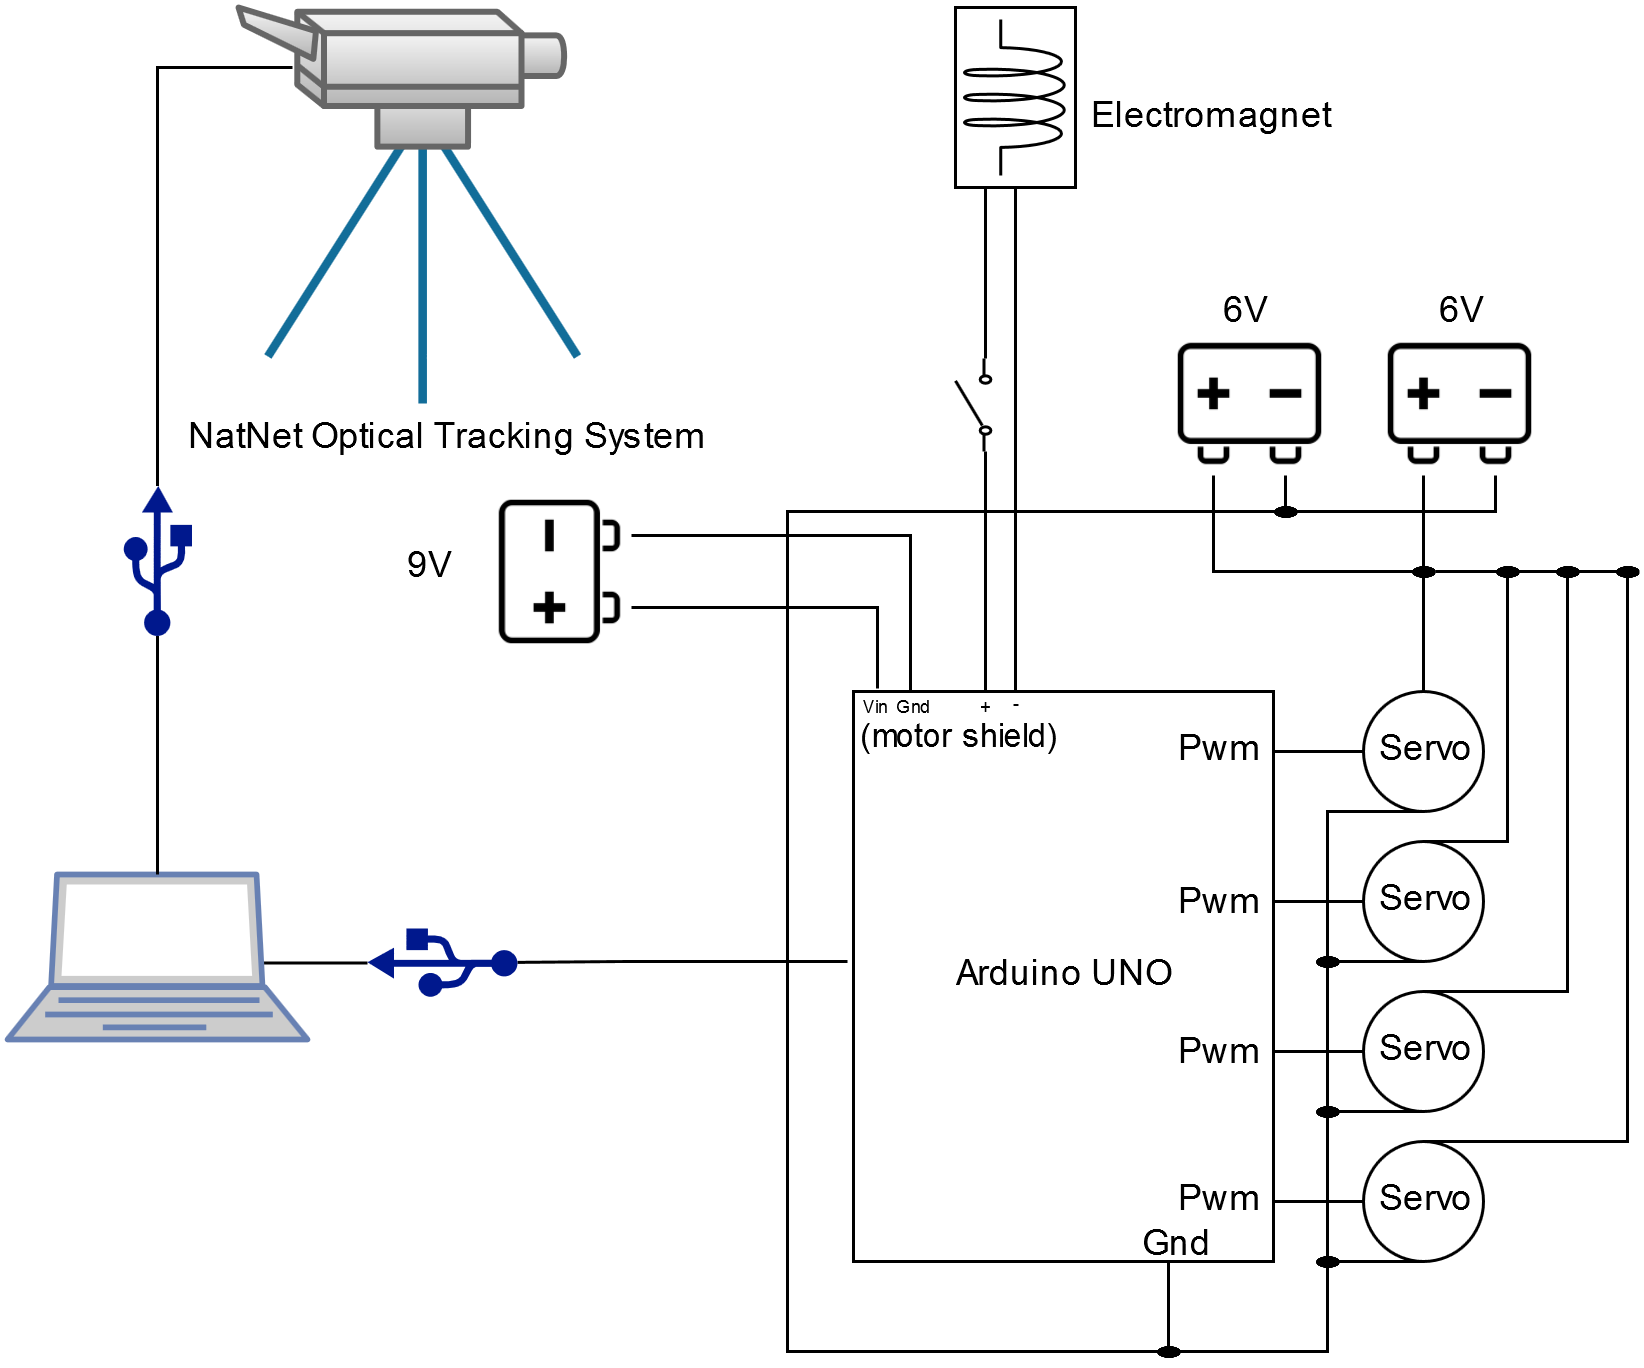

The diagram above was exported from draw.io. Its source (the exported page's mxGraphModel, read from the mxfile embedded in the PNG):
<mxGraphModel dx="1434" dy="808" grid="1" gridSize="10" guides="1" tooltips="1" connect="1" arrows="1" fold="1" page="1" pageScale="1" pageWidth="850" pageHeight="1100" background="#ffffff" math="0" shadow="0">
  <root>
    <mxCell id="0" />
    <mxCell id="1" parent="0" />
    <mxCell id="85" style="edgeStyle=orthogonalEdgeStyle;rounded=0;html=1;exitX=1;exitY=0.25;entryX=0.457;entryY=0;entryPerimeter=0;endArrow=none;endFill=0;jettySize=auto;orthogonalLoop=1;" parent="1" source="73" target="2" edge="1">
      <mxGeometry relative="1" as="geometry">
        <Array as="points">
          <mxPoint x="546" y="192" />
          <mxPoint x="546" y="360" />
        </Array>
      </mxGeometry>
    </mxCell>
    <mxCell id="73" value="" style="whiteSpace=wrap;html=1;rotation=90;" parent="1" vertex="1">
      <mxGeometry x="516" y="142" width="60" height="40" as="geometry" />
    </mxCell>
    <mxCell id="2" value="Arduino UNO&lt;br&gt;" style="whiteSpace=wrap;html=1;" parent="1" vertex="1">
      <mxGeometry x="492" y="360" width="140" height="190" as="geometry" />
    </mxCell>
    <mxCell id="22" style="edgeStyle=orthogonalEdgeStyle;rounded=0;html=1;exitX=0;exitY=0.5;entryX=1;entryY=0.105;entryPerimeter=0;endArrow=none;endFill=0;jettySize=auto;orthogonalLoop=1;" parent="1" source="4" target="2" edge="1">
      <mxGeometry relative="1" as="geometry" />
    </mxCell>
    <mxCell id="40" style="edgeStyle=orthogonalEdgeStyle;rounded=0;html=1;exitX=0.5;exitY=0;endArrow=none;endFill=0;jettySize=auto;orthogonalLoop=1;entryX=0.75;entryY=0;" parent="1" source="4" target="33" edge="1">
      <mxGeometry relative="1" as="geometry">
        <mxPoint x="682" y="300" as="targetPoint" />
        <Array as="points">
          <mxPoint x="682" y="324" />
          <mxPoint x="682" y="324" />
        </Array>
      </mxGeometry>
    </mxCell>
    <mxCell id="48" style="edgeStyle=orthogonalEdgeStyle;rounded=0;html=1;exitX=0.5;exitY=1;endArrow=none;endFill=0;jettySize=auto;orthogonalLoop=1;entryX=0.75;entryY=1;" parent="1" source="4" target="2" edge="1">
      <mxGeometry relative="1" as="geometry">
        <mxPoint x="600" y="580" as="targetPoint" />
        <Array as="points">
          <mxPoint x="650" y="400" />
          <mxPoint x="650" y="580" />
          <mxPoint x="597" y="580" />
        </Array>
      </mxGeometry>
    </mxCell>
    <mxCell id="4" value="Servo" style="ellipse;whiteSpace=wrap;html=1;" parent="1" vertex="1">
      <mxGeometry x="662" y="360" width="40" height="40" as="geometry" />
    </mxCell>
    <mxCell id="17" style="edgeStyle=orthogonalEdgeStyle;rounded=0;html=1;exitX=0;exitY=0.5;entryX=1;entryY=0.368;entryPerimeter=0;endArrow=none;endFill=0;jettySize=auto;orthogonalLoop=1;" parent="1" source="12" target="2" edge="1">
      <mxGeometry relative="1" as="geometry" />
    </mxCell>
    <mxCell id="49" style="edgeStyle=orthogonalEdgeStyle;rounded=0;html=1;exitX=0.5;exitY=1;endArrow=none;endFill=0;jettySize=auto;orthogonalLoop=1;" parent="1" source="12" edge="1">
      <mxGeometry relative="1" as="geometry">
        <mxPoint x="650" y="450.20000000000005" as="targetPoint" />
      </mxGeometry>
    </mxCell>
    <mxCell id="12" value="Servo" style="ellipse;whiteSpace=wrap;html=1;" parent="1" vertex="1">
      <mxGeometry x="662" y="410" width="40" height="40" as="geometry" />
    </mxCell>
    <mxCell id="18" style="edgeStyle=orthogonalEdgeStyle;rounded=0;html=1;exitX=0;exitY=0.5;entryX=1;entryY=0.632;entryPerimeter=0;endArrow=none;endFill=0;jettySize=auto;orthogonalLoop=1;" parent="1" source="13" target="2" edge="1">
      <mxGeometry relative="1" as="geometry" />
    </mxCell>
    <mxCell id="50" style="edgeStyle=orthogonalEdgeStyle;rounded=0;html=1;exitX=0.5;exitY=1;endArrow=none;endFill=0;jettySize=auto;orthogonalLoop=1;" parent="1" source="13" edge="1">
      <mxGeometry relative="1" as="geometry">
        <mxPoint x="650.0232558139535" y="499.90697674418607" as="targetPoint" />
      </mxGeometry>
    </mxCell>
    <mxCell id="13" value="Servo" style="ellipse;whiteSpace=wrap;html=1;" parent="1" vertex="1">
      <mxGeometry x="662" y="460" width="40" height="40" as="geometry" />
    </mxCell>
    <mxCell id="21" style="edgeStyle=orthogonalEdgeStyle;rounded=0;html=1;exitX=0;exitY=0.5;entryX=1;entryY=0.895;entryPerimeter=0;endArrow=none;endFill=0;jettySize=auto;orthogonalLoop=1;" parent="1" source="14" target="2" edge="1">
      <mxGeometry relative="1" as="geometry" />
    </mxCell>
    <mxCell id="51" style="edgeStyle=orthogonalEdgeStyle;rounded=0;html=1;exitX=0.5;exitY=1;endArrow=none;endFill=0;jettySize=auto;orthogonalLoop=1;" parent="1" source="14" edge="1">
      <mxGeometry relative="1" as="geometry">
        <mxPoint x="650.0232558139535" y="549.9069767441861" as="targetPoint" />
      </mxGeometry>
    </mxCell>
    <mxCell id="14" value="Servo" style="ellipse;whiteSpace=wrap;html=1;" parent="1" vertex="1">
      <mxGeometry x="662" y="510" width="40" height="40" as="geometry" />
    </mxCell>
    <mxCell id="35" style="edgeStyle=orthogonalEdgeStyle;rounded=0;html=1;exitX=0.75;exitY=0;endArrow=none;endFill=0;jettySize=auto;orthogonalLoop=1;" parent="1" source="32" edge="1">
      <mxGeometry relative="1" as="geometry">
        <mxPoint x="680" y="320" as="targetPoint" />
        <Array as="points">
          <mxPoint x="612" y="320" />
        </Array>
      </mxGeometry>
    </mxCell>
    <mxCell id="52" style="edgeStyle=orthogonalEdgeStyle;rounded=0;html=1;exitX=0.25;exitY=0;endArrow=none;endFill=0;jettySize=auto;orthogonalLoop=1;" parent="1" edge="1">
      <mxGeometry relative="1" as="geometry">
        <mxPoint x="600" y="580" as="targetPoint" />
        <mxPoint x="642.0111731843576" y="300.05586592178776" as="sourcePoint" />
        <Array as="points">
          <mxPoint x="470" y="300" />
          <mxPoint x="470" y="580" />
        </Array>
      </mxGeometry>
    </mxCell>
    <mxCell id="32" value="" style="shape=image;html=1;verticalAlign=top;verticalLabelPosition=bottom;labelBackgroundColor=#ffffff;imageAspect=0;aspect=fixed;image=https://cdn2.iconfinder.com/data/icons/ios-7-icons/50/car_battery-128.png;rotation=-180;" parent="1" vertex="1">
      <mxGeometry x="600" y="240" width="48" height="48" as="geometry" />
    </mxCell>
    <mxCell id="53" style="edgeStyle=orthogonalEdgeStyle;rounded=0;html=1;exitX=0.25;exitY=0;endArrow=none;endFill=0;jettySize=auto;orthogonalLoop=1;" parent="1" source="33" edge="1">
      <mxGeometry relative="1" as="geometry">
        <mxPoint x="630" y="300" as="targetPoint" />
        <Array as="points">
          <mxPoint x="706" y="300" />
        </Array>
      </mxGeometry>
    </mxCell>
    <mxCell id="33" value="" style="shape=image;html=1;verticalAlign=top;verticalLabelPosition=bottom;labelBackgroundColor=#ffffff;imageAspect=0;aspect=fixed;image=https://cdn2.iconfinder.com/data/icons/ios-7-icons/50/car_battery-128.png;rotation=-180;" parent="1" vertex="1">
      <mxGeometry x="670" y="240" width="48" height="48" as="geometry" />
    </mxCell>
    <mxCell id="45" style="edgeStyle=orthogonalEdgeStyle;rounded=0;html=1;exitX=1;exitY=0.5;endArrow=none;endFill=0;jettySize=auto;orthogonalLoop=1;entryX=0.5;entryY=0;" parent="1" source="38" target="12" edge="1">
      <mxGeometry relative="1" as="geometry">
        <mxPoint x="720" y="410" as="targetPoint" />
        <Array as="points">
          <mxPoint x="710" y="320" />
          <mxPoint x="710" y="410" />
        </Array>
      </mxGeometry>
    </mxCell>
    <mxCell id="46" style="edgeStyle=orthogonalEdgeStyle;rounded=0;html=1;exitX=1;exitY=0.5;endArrow=none;endFill=0;jettySize=auto;orthogonalLoop=1;entryX=0.5;entryY=0;" parent="1" source="38" target="13" edge="1">
      <mxGeometry relative="1" as="geometry">
        <mxPoint x="730" y="330" as="targetPoint" />
        <Array as="points">
          <mxPoint x="730" y="320" />
          <mxPoint x="730" y="460" />
        </Array>
      </mxGeometry>
    </mxCell>
    <mxCell id="47" style="edgeStyle=orthogonalEdgeStyle;rounded=0;html=1;exitX=1;exitY=0.5;endArrow=none;endFill=0;jettySize=auto;orthogonalLoop=1;entryX=0.5;entryY=0;" parent="1" source="55" target="14" edge="1">
      <mxGeometry relative="1" as="geometry">
        <mxPoint x="750" y="510" as="targetPoint" />
        <Array as="points">
          <mxPoint x="750" y="320" />
          <mxPoint x="750" y="510" />
        </Array>
      </mxGeometry>
    </mxCell>
    <mxCell id="38" value="" style="shape=image;html=1;verticalAlign=top;verticalLabelPosition=bottom;labelBackgroundColor=#ffffff;imageAspect=0;aspect=fixed;image=https://cdn0.iconfinder.com/data/icons/octicons/1024/primitive-dot-128.png" parent="1" vertex="1">
      <mxGeometry x="678" y="316" width="8" height="8" as="geometry" />
    </mxCell>
    <mxCell id="55" value="" style="shape=image;html=1;verticalAlign=top;verticalLabelPosition=bottom;labelBackgroundColor=#ffffff;imageAspect=0;aspect=fixed;image=https://cdn0.iconfinder.com/data/icons/octicons/1024/primitive-dot-128.png" parent="1" vertex="1">
      <mxGeometry x="706" y="316" width="8" height="8" as="geometry" />
    </mxCell>
    <mxCell id="57" value="" style="shape=image;html=1;verticalAlign=top;verticalLabelPosition=bottom;labelBackgroundColor=#ffffff;imageAspect=0;aspect=fixed;image=https://cdn0.iconfinder.com/data/icons/octicons/1024/primitive-dot-128.png" parent="1" vertex="1">
      <mxGeometry x="726" y="316" width="8" height="8" as="geometry" />
    </mxCell>
    <mxCell id="58" value="" style="shape=image;html=1;verticalAlign=top;verticalLabelPosition=bottom;labelBackgroundColor=#ffffff;imageAspect=0;aspect=fixed;image=https://cdn0.iconfinder.com/data/icons/octicons/1024/primitive-dot-128.png" parent="1" vertex="1">
      <mxGeometry x="746" y="316" width="8" height="8" as="geometry" />
    </mxCell>
    <mxCell id="60" style="edgeStyle=orthogonalEdgeStyle;rounded=0;html=1;exitX=0.25;exitY=0;endArrow=none;endFill=0;jettySize=auto;orthogonalLoop=1;" parent="1" source="32" edge="1">
      <mxGeometry relative="1" as="geometry">
        <mxPoint x="640" y="300.05586592178776" as="targetPoint" />
        <mxPoint x="636" y="288" as="sourcePoint" />
        <Array as="points">
          <mxPoint x="636" y="300" />
        </Array>
      </mxGeometry>
    </mxCell>
    <mxCell id="61" value="" style="shape=image;html=1;verticalAlign=top;verticalLabelPosition=bottom;labelBackgroundColor=#ffffff;imageAspect=0;aspect=fixed;image=https://cdn0.iconfinder.com/data/icons/octicons/1024/primitive-dot-128.png" parent="1" vertex="1">
      <mxGeometry x="632" y="296" width="8" height="8" as="geometry" />
    </mxCell>
    <mxCell id="62" value="" style="shape=image;html=1;verticalAlign=top;verticalLabelPosition=bottom;labelBackgroundColor=#ffffff;imageAspect=0;aspect=fixed;image=https://cdn0.iconfinder.com/data/icons/octicons/1024/primitive-dot-128.png" parent="1" vertex="1">
      <mxGeometry x="646" y="446" width="8" height="8" as="geometry" />
    </mxCell>
    <mxCell id="64" value="" style="shape=image;html=1;verticalAlign=top;verticalLabelPosition=bottom;labelBackgroundColor=#ffffff;imageAspect=0;aspect=fixed;image=https://cdn0.iconfinder.com/data/icons/octicons/1024/primitive-dot-128.png" parent="1" vertex="1">
      <mxGeometry x="646" y="496" width="8" height="8" as="geometry" />
    </mxCell>
    <mxCell id="65" value="" style="shape=image;html=1;verticalAlign=top;verticalLabelPosition=bottom;labelBackgroundColor=#ffffff;imageAspect=0;aspect=fixed;image=https://cdn0.iconfinder.com/data/icons/octicons/1024/primitive-dot-128.png" parent="1" vertex="1">
      <mxGeometry x="646" y="546" width="8" height="8" as="geometry" />
    </mxCell>
    <mxCell id="66" value="" style="shape=image;html=1;verticalAlign=top;verticalLabelPosition=bottom;labelBackgroundColor=#ffffff;imageAspect=0;aspect=fixed;image=https://cdn0.iconfinder.com/data/icons/octicons/1024/primitive-dot-128.png" parent="1" vertex="1">
      <mxGeometry x="593" y="576" width="8" height="8" as="geometry" />
    </mxCell>
    <mxCell id="67" value="Gnd" style="text;html=1;strokeColor=none;fillColor=none;align=center;verticalAlign=middle;whiteSpace=wrap;" parent="1" vertex="1">
      <mxGeometry x="589" y="540" width="20" height="10" as="geometry" />
    </mxCell>
    <mxCell id="68" value="Pwm" style="text;html=1;strokeColor=none;fillColor=none;align=center;verticalAlign=middle;whiteSpace=wrap;" parent="1" vertex="1">
      <mxGeometry x="604" y="375" width="20" height="10" as="geometry" />
    </mxCell>
    <mxCell id="69" value="Pwm" style="text;html=1;strokeColor=none;fillColor=none;align=center;verticalAlign=middle;whiteSpace=wrap;" parent="1" vertex="1">
      <mxGeometry x="604" y="426" width="20" height="10" as="geometry" />
    </mxCell>
    <mxCell id="70" value="Pwm" style="text;html=1;strokeColor=none;fillColor=none;align=center;verticalAlign=middle;whiteSpace=wrap;" parent="1" vertex="1">
      <mxGeometry x="604" y="476" width="20" height="10" as="geometry" />
    </mxCell>
    <mxCell id="71" value="Pwm" style="text;html=1;strokeColor=none;fillColor=none;align=center;verticalAlign=middle;whiteSpace=wrap;" parent="1" vertex="1">
      <mxGeometry x="604" y="525" width="20" height="10" as="geometry" />
    </mxCell>
    <mxCell id="80" style="edgeStyle=orthogonalEdgeStyle;rounded=0;html=1;exitX=0.75;exitY=0;endArrow=none;endFill=0;jettySize=auto;orthogonalLoop=1;entryX=0.059;entryY=-0.003;entryPerimeter=0;" parent="1" source="74" target="2" edge="1">
      <mxGeometry relative="1" as="geometry">
        <mxPoint x="500" y="350" as="targetPoint" />
        <Array as="points">
          <mxPoint x="500" y="332" />
        </Array>
      </mxGeometry>
    </mxCell>
    <mxCell id="81" style="edgeStyle=orthogonalEdgeStyle;rounded=0;html=1;exitX=0.25;exitY=0;endArrow=none;endFill=0;jettySize=auto;orthogonalLoop=1;entryX=0.132;entryY=0.001;entryPerimeter=0;" parent="1" source="74" target="2" edge="1">
      <mxGeometry relative="1" as="geometry">
        <mxPoint x="510" y="350" as="targetPoint" />
        <Array as="points">
          <mxPoint x="511" y="308" />
        </Array>
      </mxGeometry>
    </mxCell>
    <mxCell id="74" value="" style="shape=image;html=1;verticalAlign=top;verticalLabelPosition=bottom;labelBackgroundColor=#ffffff;imageAspect=0;aspect=fixed;image=https://cdn2.iconfinder.com/data/icons/ios-7-icons/50/car_battery-128.png;rotation=90;" parent="1" vertex="1">
      <mxGeometry x="370" y="296" width="48" height="48" as="geometry" />
    </mxCell>
    <mxCell id="75" value="6V" style="text;html=1;strokeColor=none;fillColor=none;align=center;verticalAlign=middle;whiteSpace=wrap;" parent="1" vertex="1">
      <mxGeometry x="612" y="229" width="20" height="10" as="geometry" />
    </mxCell>
    <mxCell id="76" value="6V" style="text;html=1;strokeColor=none;fillColor=none;align=center;verticalAlign=middle;whiteSpace=wrap;" parent="1" vertex="1">
      <mxGeometry x="684" y="229" width="20" height="10" as="geometry" />
    </mxCell>
    <mxCell id="77" value="" style="verticalLabelPosition=bottom;shadow=0;dashed=0;align=center;fillColor=#ffffff;html=1;verticalAlign=top;strokeWidth=1;shape=mxgraph.electrical.inductors.inductor_5;rotation=90;" parent="1" vertex="1">
      <mxGeometry x="520" y="145" width="52" height="34" as="geometry" />
    </mxCell>
    <mxCell id="83" style="edgeStyle=orthogonalEdgeStyle;rounded=0;html=1;exitX=0;exitY=0.5;exitPerimeter=0;entryX=0.311;entryY=0;entryPerimeter=0;endArrow=none;endFill=0;jettySize=auto;orthogonalLoop=1;" parent="1" source="78" target="2" edge="1">
      <mxGeometry relative="1" as="geometry" />
    </mxCell>
    <mxCell id="84" style="edgeStyle=orthogonalEdgeStyle;rounded=0;html=1;exitX=1;exitY=0.5;exitPerimeter=0;endArrow=none;endFill=0;jettySize=auto;orthogonalLoop=1;entryX=1;entryY=0.75;" parent="1" source="78" target="73" edge="1">
      <mxGeometry relative="1" as="geometry">
        <mxPoint x="535.5714285714284" y="200" as="targetPoint" />
        <Array as="points">
          <mxPoint x="536" y="221" />
          <mxPoint x="536" y="221" />
        </Array>
      </mxGeometry>
    </mxCell>
    <mxCell id="78" value="" style="verticalLabelPosition=bottom;shadow=0;dashed=0;align=center;fillColor=#ffffff;html=1;verticalAlign=top;strokeWidth=1;shape=mxgraph.electrical.electro-mechanical.simple_switch;rotation=-90;" parent="1" vertex="1">
      <mxGeometry x="520" y="255" width="31" height="19" as="geometry" />
    </mxCell>
    <mxCell id="79" value="9V" style="text;html=1;strokeColor=none;fillColor=none;align=center;verticalAlign=middle;whiteSpace=wrap;" parent="1" vertex="1">
      <mxGeometry x="340" y="314" width="20" height="10" as="geometry" />
    </mxCell>
    <mxCell id="1ec30f3930d05648-85" value="Vin" style="text;html=1;strokeColor=none;fillColor=none;align=center;verticalAlign=middle;whiteSpace=wrap;fontSize=6;" vertex="1" parent="1">
      <mxGeometry x="492" y="361" width="14" height="10" as="geometry" />
    </mxCell>
    <mxCell id="1ec30f3930d05648-86" value="Gnd" style="text;html=1;strokeColor=none;fillColor=none;align=center;verticalAlign=middle;whiteSpace=wrap;fontSize=6;" vertex="1" parent="1">
      <mxGeometry x="504" y="361" width="14" height="10" as="geometry" />
    </mxCell>
    <mxCell id="1ec30f3930d05648-87" value="+" style="text;html=1;strokeColor=none;fillColor=none;align=center;verticalAlign=middle;whiteSpace=wrap;fontSize=6;" vertex="1" parent="1">
      <mxGeometry x="529" y="361" width="14" height="10" as="geometry" />
    </mxCell>
    <mxCell id="1ec30f3930d05648-88" value="-" style="text;html=1;strokeColor=none;fillColor=none;align=center;verticalAlign=middle;whiteSpace=wrap;fontSize=6;" vertex="1" parent="1">
      <mxGeometry x="539" y="360" width="14" height="10" as="geometry" />
    </mxCell>
    <mxCell id="1ec30f3930d05648-89" value="(motor shield)&lt;br&gt;" style="text;html=1;strokeColor=none;fillColor=none;align=center;verticalAlign=middle;whiteSpace=wrap;fontSize=11;" vertex="1" parent="1">
      <mxGeometry x="487" y="366" width="79" height="20" as="geometry" />
    </mxCell>
    <mxCell id="1ec30f3930d05648-90" value="Electromagnet&lt;br&gt;" style="text;html=1;strokeColor=none;fillColor=none;align=center;verticalAlign=middle;whiteSpace=wrap;" vertex="1" parent="1">
      <mxGeometry x="559" y="164" width="103" height="10" as="geometry" />
    </mxCell>
    <mxCell id="1ec30f3930d05648-94" value="" style="edgeStyle=orthogonalEdgeStyle;rounded=0;html=1;endArrow=none;endFill=0;jettySize=auto;orthogonalLoop=1;fontSize=11;entryX=-0.014;entryY=0.474;entryPerimeter=0;" edge="1" parent="1" source="1ec30f3930d05648-92" target="2">
      <mxGeometry relative="1" as="geometry">
        <mxPoint x="450" y="450" as="targetPoint" />
        <Array as="points">
          <mxPoint x="415" y="450" />
        </Array>
      </mxGeometry>
    </mxCell>
    <mxCell id="1ec30f3930d05648-97" value="" style="edgeStyle=orthogonalEdgeStyle;rounded=0;html=1;endArrow=none;endFill=0;jettySize=auto;orthogonalLoop=1;fontSize=11;" edge="1" parent="1" source="1ec30f3930d05648-92">
      <mxGeometry relative="1" as="geometry">
        <mxPoint x="250" y="450.5" as="targetPoint" />
      </mxGeometry>
    </mxCell>
    <mxCell id="1ec30f3930d05648-92" value="" style="shadow=0;dashed=0;html=1;strokeColor=none;shape=mxgraph.mscae.enterprise.usb;fillColor=#00188D;fontSize=11;rotation=180;" vertex="1" parent="1">
      <mxGeometry x="330" y="439" width="50" height="23" as="geometry" />
    </mxCell>
    <mxCell id="1ec30f3930d05648-98" value="" style="fontColor=#0066CC;verticalAlign=top;verticalLabelPosition=bottom;labelPosition=center;align=center;html=1;fillColor=#CCCCCC;strokeColor=#6881B3;gradientColor=none;gradientDirection=north;strokeWidth=2;shape=mxgraph.networks.laptop;" vertex="1" parent="1">
      <mxGeometry x="210" y="421" width="100" height="55" as="geometry" />
    </mxCell>
    <mxCell id="1ec30f3930d05648-99" value="" style="shape=mxgraph.cisco.computers_and_peripherals.video_camera;html=1;dashed=0;strokeWidth=2;verticalLabelPosition=bottom;verticalAlign=top;fontSize=11;plain-gray;flipH=1;" vertex="1" parent="1">
      <mxGeometry x="287" y="132" width="113" height="132" as="geometry" />
    </mxCell>
    <mxCell id="1ec30f3930d05648-103" value="" style="edgeStyle=orthogonalEdgeStyle;rounded=0;html=1;endArrow=none;endFill=0;jettySize=auto;orthogonalLoop=1;fontSize=11;entryX=0.5;entryY=0;entryPerimeter=0;" edge="1" parent="1" source="1ec30f3930d05648-100" target="1ec30f3930d05648-98">
      <mxGeometry relative="1" as="geometry">
        <mxPoint x="260" y="394.5" as="targetPoint" />
        <Array as="points" />
      </mxGeometry>
    </mxCell>
    <mxCell id="1ec30f3930d05648-105" value="" style="edgeStyle=orthogonalEdgeStyle;rounded=0;html=1;endArrow=none;endFill=0;jettySize=auto;orthogonalLoop=1;fontSize=11;entryX=0.841;entryY=0.149;entryPerimeter=0;" edge="1" parent="1" source="1ec30f3930d05648-100" target="1ec30f3930d05648-99">
      <mxGeometry relative="1" as="geometry">
        <mxPoint x="280" y="160" as="targetPoint" />
        <Array as="points">
          <mxPoint x="260" y="152" />
        </Array>
      </mxGeometry>
    </mxCell>
    <mxCell id="1ec30f3930d05648-100" value="" style="shadow=0;dashed=0;html=1;strokeColor=none;shape=mxgraph.mscae.enterprise.usb;fillColor=#00188D;fontSize=11;rotation=-90;" vertex="1" parent="1">
      <mxGeometry x="235" y="305" width="50" height="23" as="geometry" />
    </mxCell>
    <mxCell id="1ec30f3930d05648-106" value="&amp;nbsp;NatNet Optical Tracking System&lt;br&gt;" style="text;html=1;strokeColor=none;fillColor=none;align=center;verticalAlign=middle;whiteSpace=wrap;" vertex="1" parent="1">
      <mxGeometry x="251" y="271" width="207" height="10" as="geometry" />
    </mxCell>
  </root>
</mxGraphModel>